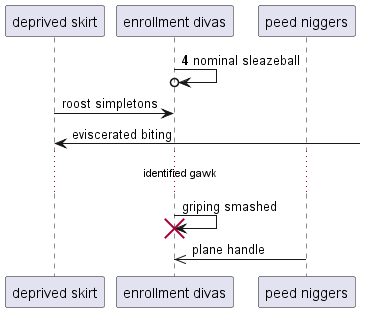

The diagram above was rendered by PlantUML. Its source (embedded in the PNG):
@startuml
participant "deprived skirt" as 0
participant "enrollment divas" as 1
participant "peed niggers" as 2
autonumber 4 3
1 ->o 1: nominal sleazeball
autonumber stop
0 -> 1: roost simpletons
0 <-] : eviscerated biting
...identified gawk...
1 -> 1!! : griping smashed
2 ->> 1: plane handle
autonumber resume
@enduml